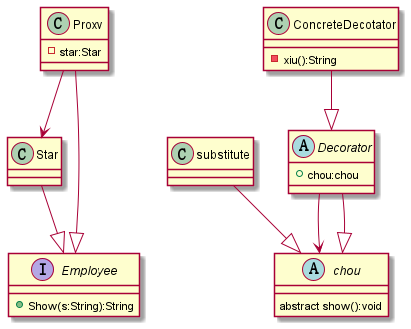

The diagram above was rendered by PlantUML. Its source (embedded in the PNG):
@startuml
'https://plantuml.com/class-diagram

class Star
class Proxv{
-star:Star
}

interface Employee{
+Show(s:String):String
}

Star--|>Employee
Proxv--|>Employee
Proxv-->Star

class substitute

abstract chou{
abstract show():void
}
substitute--|>chou

abstract class Decorator{
+ chou:chou
}

class ConcreteDecotator{
-xiu():String
}

ConcreteDecotator--|>Decorator
Decorator-->chou
Decorator--|>chou



@enduml